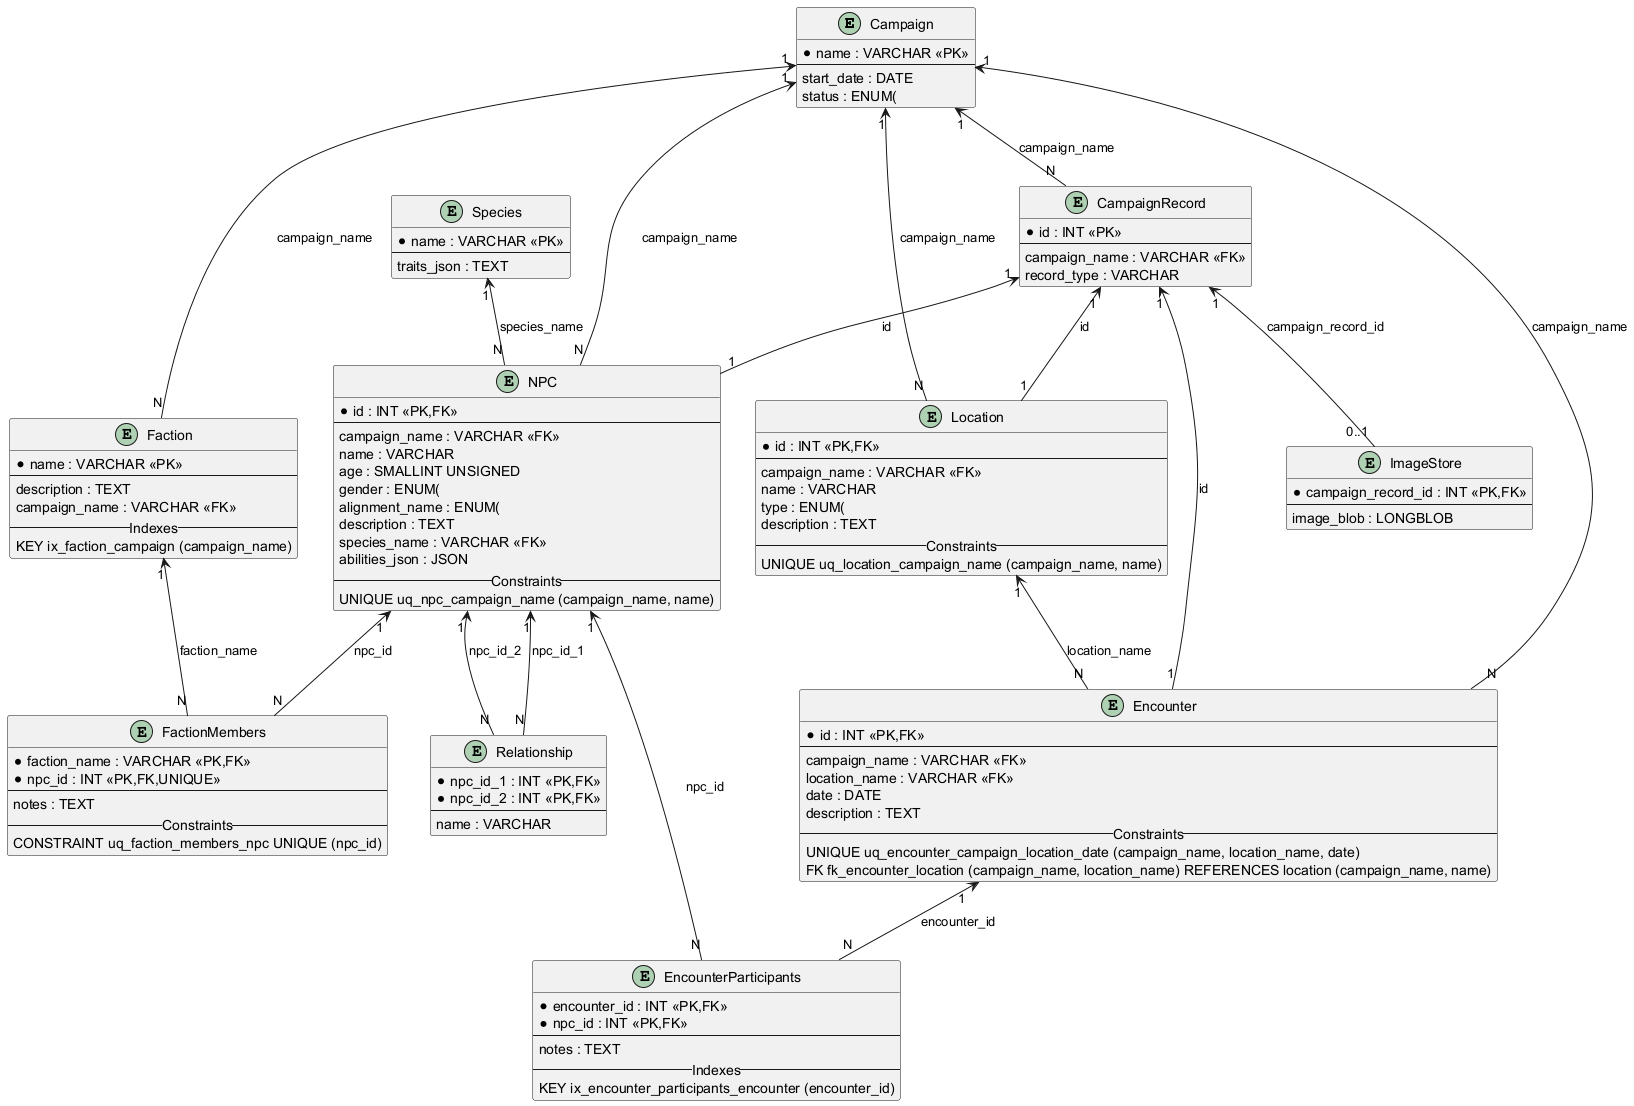

The diagram above was rendered by PlantUML. Its source (embedded in the PNG):
@startuml ERD
top to bottom direction

entity Campaign {
  *name : VARCHAR <<PK>>
  --
  start_date : DATE
  status : ENUM(
	'ACTIVE',
	'ONHOLD',
	'COMPLETED',
	'CANCELED')
}

entity Species {
  *name : VARCHAR <<PK>>
  --
  traits_json : TEXT
}

entity Faction {
  *name : VARCHAR <<PK>>
  --
  description : TEXT
  campaign_name : VARCHAR <<FK>>
  -- Indexes --
  KEY ix_faction_campaign (campaign_name)
}

entity FactionMembers {
  *faction_name : VARCHAR <<PK,FK>>
  *npc_id : INT <<PK,FK,UNIQUE>>
  --
  notes : TEXT
  -- Constraints --
  CONSTRAINT uq_faction_members_npc UNIQUE (npc_id)
}

entity Relationship {
  *npc_id_1 : INT <<PK,FK>>
  *npc_id_2 : INT <<PK,FK>>
  --
  name : VARCHAR
}

entity EncounterParticipants {
  *encounter_id : INT <<PK,FK>>
  *npc_id : INT <<PK,FK>>
  --
  notes : TEXT
  -- Indexes --
  KEY ix_encounter_participants_encounter (encounter_id)
}

together {
  entity CampaignRecord {
    *id : INT <<PK>>
    --
    campaign_name : VARCHAR <<FK>>
    record_type : VARCHAR
  }

  entity Location {
    *id : INT <<PK,FK>>
    --
    campaign_name : VARCHAR <<FK>>
    name : VARCHAR
    type : ENUM(
	'DUNGEON',
	'WILDERNESS',
	'TOWN',
	'INTERIOR')
    description : TEXT
  -- Constraints --
  UNIQUE uq_location_campaign_name (campaign_name, name)
  }

  entity Encounter {
    *id : INT <<PK,FK>>
    --
    campaign_name : VARCHAR <<FK>>
    location_name : VARCHAR <<FK>>
    date : DATE
    description : TEXT
    -- Constraints --
    UNIQUE uq_encounter_campaign_location_date (campaign_name, location_name, date)
    FK fk_encounter_location (campaign_name, location_name) REFERENCES location (campaign_name, name)
  }

  entity ImageStore {
    *campaign_record_id : INT <<PK,FK>>
    --
    image_blob : LONGBLOB
  }
}

entity NPC {
  *id : INT <<PK,FK>>
  --
  campaign_name : VARCHAR <<FK>>
  name : VARCHAR
  age : SMALLINT UNSIGNED
  gender : ENUM(
	'FEMALE',
	'MALE',
	'NONBINARY',
	'UNSPECIFIED')
  alignment_name : ENUM(
	'LAWFUL GOOD',
	'LAWFUL NEUTRAL',
	'LAWFUL EVIL',
	'NEUTRAL GOOD',
	'TRUE NEUTRAL',
	'NEUTRAL EVIL',
	'CHAOTIC GOOD',
	'CHAOTIC NEUTRAL',
	'CHAOTIC EVIL')
  description : TEXT
  species_name : VARCHAR <<FK>>
  abilities_json : JSON
  -- Constraints --
  UNIQUE uq_npc_campaign_name (campaign_name, name)
}

' Relationships
Campaign "1" <-- "N" CampaignRecord : campaign_name
CampaignRecord "1" <-- "1" NPC : id
CampaignRecord "1" <-- "1" Location : id
CampaignRecord "1" <-- "1" Encounter : id
CampaignRecord "1" <-- "0..1" ImageStore : campaign_record_id
Species "1" <-- "N" NPC : species_name
Campaign "1" <-- "N" Faction : campaign_name
Location "1" <-- "N" Encounter : location_name
Campaign "1" <-- "N" Location : campaign_name
Campaign "1" <-- "N" NPC : campaign_name
Campaign "1" <-- "N" Encounter : campaign_name
NPC "1" <-- "N" FactionMembers : npc_id
Faction "1" <-- "N" FactionMembers : faction_name
Encounter "1" <-- "N" EncounterParticipants : encounter_id
NPC "1" <-- "N" EncounterParticipants : npc_id
NPC "1" <-- "N" Relationship : npc_id_1
NPC "1" <-- "N" Relationship : npc_id_2
@enduml